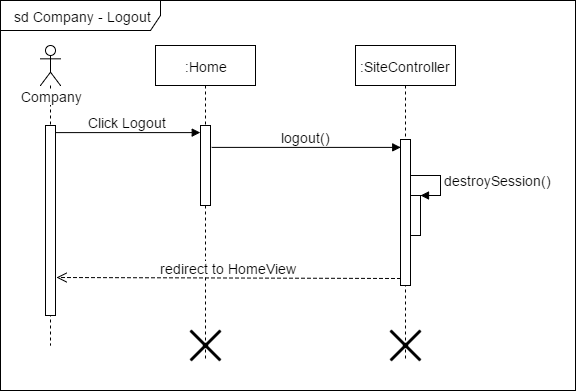

The diagram above was exported from draw.io. Its source (the exported page's mxGraphModel, read from the mxfile embedded in the PNG):
<mxGraphModel dx="1112" dy="454" grid="1" gridSize="10" guides="1" tooltips="1" connect="1" arrows="1" fold="1" page="1" pageScale="1" pageWidth="826" pageHeight="1169" math="0" shadow="0">
  <root>
    <mxCell id="0" />
    <mxCell id="1" parent="0" />
    <mxCell id="20a6a9d6b3b31e10-1" value="sd Company - Logout" style="shape=umlFrame;whiteSpace=wrap;html=1;fontSize=14;fontColor=none;width=160;height=30;" vertex="1" parent="1">
      <mxGeometry x="20" y="20" width="575" height="390" as="geometry" />
    </mxCell>
    <mxCell id="20a6a9d6b3b31e10-2" value=":SiteController" style="html=1;points=[];perimeter=orthogonalPerimeter;shape=umlLifeline;participant=label;fontFamily=Helvetica;fontSize=14;align=center;strokeColor=#000000;fillColor=#ffffff;" vertex="1" parent="1">
      <mxGeometry x="375" y="65" width="100" height="315" as="geometry" />
    </mxCell>
    <mxCell id="20a6a9d6b3b31e10-3" value="" style="html=1;points=[];perimeter=orthogonalPerimeter;fontSize=14;fontColor=none;" vertex="1" parent="20a6a9d6b3b31e10-2">
      <mxGeometry x="45" y="94" width="10" height="146" as="geometry" />
    </mxCell>
    <mxCell id="20a6a9d6b3b31e10-4" value="" style="html=1;points=[];perimeter=orthogonalPerimeter;fontSize=14;fontColor=none;" vertex="1" parent="20a6a9d6b3b31e10-2">
      <mxGeometry x="55" y="150" width="10" height="40" as="geometry" />
    </mxCell>
    <mxCell id="20a6a9d6b3b31e10-5" value="destroySession()" style="edgeStyle=orthogonalEdgeStyle;html=1;align=left;spacingLeft=2;endArrow=block;rounded=0;entryX=1;entryY=0;strokeColor=#000000;fontSize=14;fontColor=none;exitX=1.033;exitY=0.247;exitPerimeter=0;" edge="1" parent="20a6a9d6b3b31e10-2" source="20a6a9d6b3b31e10-3" target="20a6a9d6b3b31e10-4">
      <mxGeometry relative="1" as="geometry">
        <mxPoint x="60" y="130" as="sourcePoint" />
        <Array as="points">
          <mxPoint x="85" y="130" />
          <mxPoint x="85" y="150" />
        </Array>
      </mxGeometry>
    </mxCell>
    <mxCell id="352e6dedf54a6ced-2" value="" style="shape=umlDestroy;whiteSpace=wrap;html=1;strokeWidth=3;fontSize=14;fontColor=none;" vertex="1" parent="20a6a9d6b3b31e10-2">
      <mxGeometry x="35" y="285" width="30" height="30" as="geometry" />
    </mxCell>
    <mxCell id="20a6a9d6b3b31e10-6" value="Company" style="shape=umlLifeline;participant=umlActor;perimeter=lifelinePerimeter;whiteSpace=wrap;html=1;container=1;collapsible=0;recursiveResize=0;verticalAlign=top;spacingTop=36;labelBackgroundColor=#ffffff;outlineConnect=0;fontSize=14;fontColor=none;" vertex="1" parent="1">
      <mxGeometry x="60" y="65" width="20" height="300" as="geometry" />
    </mxCell>
    <mxCell id="20a6a9d6b3b31e10-7" value="" style="html=1;points=[];perimeter=orthogonalPerimeter;fontSize=14;fontColor=none;" vertex="1" parent="20a6a9d6b3b31e10-6">
      <mxGeometry x="5" y="80" width="10" height="190" as="geometry" />
    </mxCell>
    <mxCell id="20a6a9d6b3b31e10-8" value=":Home" style="shape=umlLifeline;perimeter=lifelinePerimeter;whiteSpace=wrap;html=1;container=1;collapsible=0;recursiveResize=0;outlineConnect=0;fontSize=14;fontColor=none;" vertex="1" parent="1">
      <mxGeometry x="175" y="65" width="100" height="315" as="geometry" />
    </mxCell>
    <mxCell id="20a6a9d6b3b31e10-9" value="" style="html=1;points=[];perimeter=orthogonalPerimeter;fontSize=14;fontColor=none;" vertex="1" parent="20a6a9d6b3b31e10-8">
      <mxGeometry x="45" y="80" width="10" height="80" as="geometry" />
    </mxCell>
    <mxCell id="352e6dedf54a6ced-1" value="" style="shape=umlDestroy;whiteSpace=wrap;html=1;strokeWidth=3;fontSize=14;fontColor=none;" vertex="1" parent="20a6a9d6b3b31e10-8">
      <mxGeometry x="35" y="285" width="30" height="30" as="geometry" />
    </mxCell>
    <mxCell id="20a6a9d6b3b31e10-10" value="logout()" style="html=1;verticalAlign=bottom;endArrow=block;entryX=0;entryY=0;strokeColor=#000000;fontSize=14;fontColor=none;exitX=1.133;exitY=0.175;exitPerimeter=0;" edge="1" parent="1">
      <mxGeometry x="231" y="167" as="geometry">
        <mxPoint x="231.19047619047615" y="166.90476190476193" as="sourcePoint" />
        <mxPoint x="420.2380952380952" y="166.90476190476193" as="targetPoint" />
      </mxGeometry>
    </mxCell>
    <mxCell id="20a6a9d6b3b31e10-11" value="redirect to HomeView" style="html=1;verticalAlign=bottom;endArrow=open;dashed=1;endSize=8;exitX=0;exitY=0.95;strokeColor=#000000;fontSize=14;fontColor=none;entryX=1.059;entryY=0.799;entryPerimeter=0;" edge="1" parent="1" source="20a6a9d6b3b31e10-3" target="20a6a9d6b3b31e10-7">
      <mxGeometry x="75" y="297" as="geometry">
        <mxPoint x="95" y="298" as="targetPoint" />
      </mxGeometry>
    </mxCell>
    <mxCell id="20a6a9d6b3b31e10-12" value="Click Logout" style="html=1;verticalAlign=bottom;endArrow=block;strokeColor=#000000;fontSize=14;fontColor=none;entryX=-0.033;entryY=0;entryPerimeter=0;exitX=1;exitY=0;exitPerimeter=0;" edge="1" parent="1">
      <mxGeometry x="75" y="152.09523809523807" width="80" as="geometry">
        <mxPoint x="75" y="152.09523809523807" as="sourcePoint" />
        <mxPoint x="219.7619047619046" y="152.09523809523807" as="targetPoint" />
        <mxPoint as="offset" />
      </mxGeometry>
    </mxCell>
  </root>
</mxGraphModel>